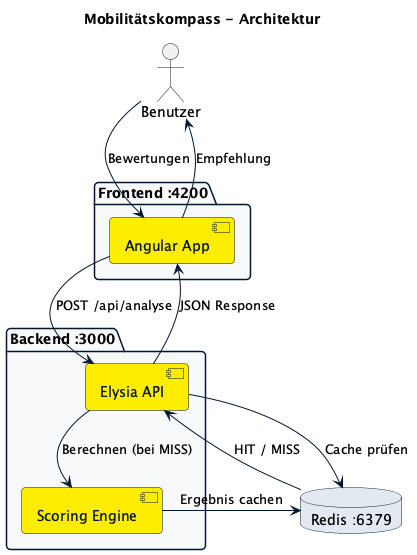

The diagram above was rendered by PlantUML. Its source (embedded in the PNG):
@startuml
skinparam backgroundColor white
skinparam roundcorner 8
skinparam componentBackgroundColor #FEED00
skinparam componentBorderColor #011631
skinparam componentFontColor #011631
skinparam packageBackgroundColor #F7F8FA
skinparam packageBorderColor #011631
skinparam databaseBackgroundColor #E2E8F0
skinparam databaseBorderColor #011631
skinparam arrowColor #011631

title Mobilitätskompass - Architektur

actor "Benutzer" as user

package "Frontend :4200" {
  [Angular App] as frontend
}

package "Backend :3000" {
  [Elysia API] as api
  [Scoring Engine] as scoring
}

database "Redis :6379" as redis

user --> frontend : Bewertungen
frontend --> api : POST /api/analyse
api --> redis : Cache prüfen
redis --> api : HIT / MISS
api --> scoring : Berechnen (bei MISS)
scoring --> redis : Ergebnis cachen
api --> frontend : JSON Response
frontend --> user : Empfehlung

@enduml